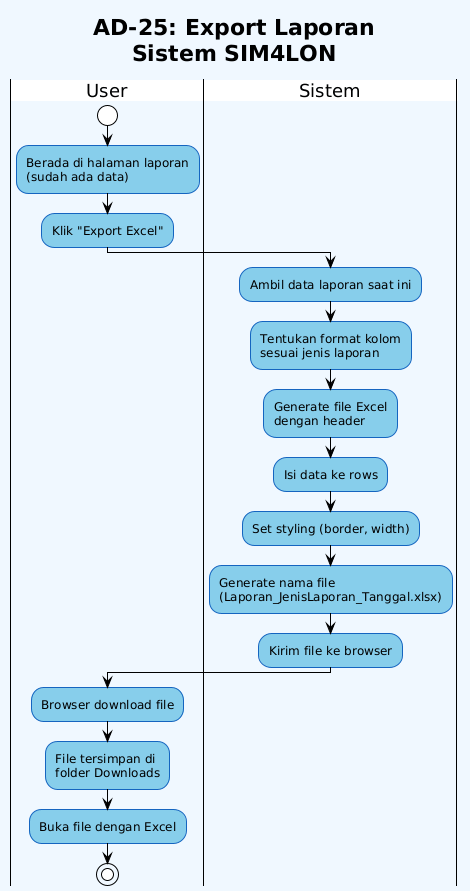

The diagram above was rendered by PlantUML. Its source (embedded in the PNG):
@startuml
!theme plain
skinparam backgroundColor #f0f8ff
skinparam ActivityBackgroundColor #87CEEB
skinparam ActivityBorderColor #1565c0
skinparam PartitionBackgroundColor #e3f2fd
skinparam PartitionBorderColor #1565c0

title **AD-25: Export Laporan**\nSistem SIM4LON

|User|
start
:Berada di halaman laporan\n(sudah ada data);
:Klik "Export Excel";

|Sistem|
:Ambil data laporan saat ini;
:Tentukan format kolom\nsesuai jenis laporan;
:Generate file Excel\ndengan header;
:Isi data ke rows;
:Set styling (border, width);
:Generate nama file\n(Laporan_JenisLaporan_Tanggal.xlsx);
:Kirim file ke browser;

|User|
:Browser download file;
:File tersimpan di\nfolder Downloads;
:Buka file dengan Excel;
stop
@enduml